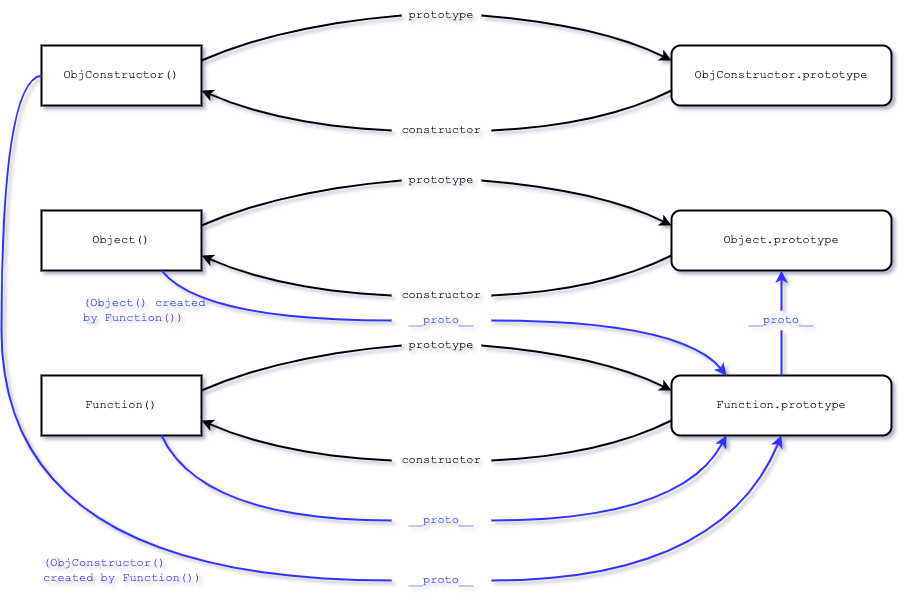

The diagram above was exported from draw.io. Its source (the exported page's mxGraphModel, read from the mxfile embedded in the PNG):
<mxGraphModel dx="1810" dy="1832" grid="1" gridSize="10" guides="1" tooltips="1" connect="1" arrows="1" fold="1" page="1" pageScale="1" pageWidth="827" pageHeight="1169" math="0" shadow="0">
  <root>
    <mxCell id="0" />
    <mxCell id="1" parent="0" />
    <mxCell id="tuc23D8aVdLo2x-mG501-2" value="Object.prototype" style="rounded=1;whiteSpace=wrap;html=1;strokeWidth=2;fontFamily=Courier New;" vertex="1" parent="1">
      <mxGeometry x="630" y="190" width="220" height="60" as="geometry" />
    </mxCell>
    <mxCell id="tuc23D8aVdLo2x-mG501-3" value="Object()" style="rounded=0;whiteSpace=wrap;html=1;strokeWidth=2;fontFamily=Courier New;" vertex="1" parent="1">
      <mxGeometry y="190" width="160" height="60" as="geometry" />
    </mxCell>
    <mxCell id="tuc23D8aVdLo2x-mG501-9" value="" style="curved=1;endArrow=classic;html=1;rounded=0;exitX=1;exitY=0.5;exitDx=0;exitDy=0;entryX=0;entryY=0.25;entryDx=0;entryDy=0;startArrow=none;strokeWidth=2;fontFamily=Courier New;" edge="1" parent="1" source="tuc23D8aVdLo2x-mG501-10" target="tuc23D8aVdLo2x-mG501-2">
      <mxGeometry width="50" height="50" relative="1" as="geometry">
        <mxPoint x="380" y="300" as="sourcePoint" />
        <mxPoint x="430" y="250" as="targetPoint" />
        <Array as="points">
          <mxPoint x="560" y="170" />
        </Array>
      </mxGeometry>
    </mxCell>
    <mxCell id="tuc23D8aVdLo2x-mG501-10" value="prototype" style="text;html=1;strokeColor=none;fillColor=none;align=center;verticalAlign=middle;whiteSpace=wrap;rounded=0;strokeWidth=2;fontFamily=Courier New;" vertex="1" parent="1">
      <mxGeometry x="360" y="145" width="80" height="30" as="geometry" />
    </mxCell>
    <mxCell id="tuc23D8aVdLo2x-mG501-11" value="" style="curved=1;endArrow=none;html=1;rounded=0;exitX=1;exitY=0.25;exitDx=0;exitDy=0;entryX=0;entryY=0.5;entryDx=0;entryDy=0;strokeWidth=2;fontFamily=Courier New;" edge="1" parent="1" source="tuc23D8aVdLo2x-mG501-3" target="tuc23D8aVdLo2x-mG501-10">
      <mxGeometry width="50" height="50" relative="1" as="geometry">
        <mxPoint x="160" y="230" as="sourcePoint" />
        <mxPoint x="640" y="175" as="targetPoint" />
        <Array as="points">
          <mxPoint x="240" y="170" />
        </Array>
      </mxGeometry>
    </mxCell>
    <mxCell id="tuc23D8aVdLo2x-mG501-12" value="" style="curved=1;endArrow=classic;html=1;rounded=0;entryX=1;entryY=0.75;entryDx=0;entryDy=0;exitX=0;exitY=0.5;exitDx=0;exitDy=0;startArrow=none;strokeWidth=2;fontFamily=Courier New;" edge="1" parent="1" source="tuc23D8aVdLo2x-mG501-13" target="tuc23D8aVdLo2x-mG501-3">
      <mxGeometry width="50" height="50" relative="1" as="geometry">
        <mxPoint x="380" y="300" as="sourcePoint" />
        <mxPoint x="430" y="250" as="targetPoint" />
        <Array as="points">
          <mxPoint x="240" y="270" />
        </Array>
      </mxGeometry>
    </mxCell>
    <mxCell id="tuc23D8aVdLo2x-mG501-13" value="constructor" style="text;html=1;strokeColor=none;fillColor=none;align=center;verticalAlign=middle;whiteSpace=wrap;rounded=0;strokeWidth=2;fontFamily=Courier New;" vertex="1" parent="1">
      <mxGeometry x="350" y="260" width="100" height="30" as="geometry" />
    </mxCell>
    <mxCell id="tuc23D8aVdLo2x-mG501-14" value="" style="curved=1;endArrow=none;html=1;rounded=0;entryX=1;entryY=0.5;entryDx=0;entryDy=0;exitX=0;exitY=0.75;exitDx=0;exitDy=0;strokeWidth=2;fontFamily=Courier New;" edge="1" parent="1" source="tuc23D8aVdLo2x-mG501-2" target="tuc23D8aVdLo2x-mG501-13">
      <mxGeometry width="50" height="50" relative="1" as="geometry">
        <mxPoint x="670" y="190" as="sourcePoint" />
        <mxPoint x="160" y="245" as="targetPoint" />
        <Array as="points">
          <mxPoint x="560" y="270" />
        </Array>
      </mxGeometry>
    </mxCell>
    <mxCell id="tuc23D8aVdLo2x-mG501-15" value="ObjConstructor.prototype" style="rounded=1;whiteSpace=wrap;html=1;strokeWidth=2;fontFamily=Courier New;" vertex="1" parent="1">
      <mxGeometry x="630" y="25" width="220" height="60" as="geometry" />
    </mxCell>
    <mxCell id="tuc23D8aVdLo2x-mG501-16" value="ObjConstructor()" style="rounded=0;whiteSpace=wrap;html=1;strokeWidth=2;fontFamily=Courier New;" vertex="1" parent="1">
      <mxGeometry y="25" width="160" height="60" as="geometry" />
    </mxCell>
    <mxCell id="tuc23D8aVdLo2x-mG501-17" value="" style="curved=1;endArrow=classic;html=1;rounded=0;exitX=1;exitY=0.5;exitDx=0;exitDy=0;entryX=0;entryY=0.25;entryDx=0;entryDy=0;startArrow=none;strokeWidth=2;fontFamily=Courier New;" edge="1" parent="1" source="tuc23D8aVdLo2x-mG501-18" target="tuc23D8aVdLo2x-mG501-15">
      <mxGeometry width="50" height="50" relative="1" as="geometry">
        <mxPoint x="380" y="135" as="sourcePoint" />
        <mxPoint x="430" y="85" as="targetPoint" />
        <Array as="points">
          <mxPoint x="560" y="5" />
        </Array>
      </mxGeometry>
    </mxCell>
    <mxCell id="tuc23D8aVdLo2x-mG501-18" value="prototype" style="text;html=1;strokeColor=none;fillColor=none;align=center;verticalAlign=middle;whiteSpace=wrap;rounded=0;strokeWidth=2;fontFamily=Courier New;" vertex="1" parent="1">
      <mxGeometry x="360" y="-20" width="80" height="30" as="geometry" />
    </mxCell>
    <mxCell id="tuc23D8aVdLo2x-mG501-19" value="" style="curved=1;endArrow=none;html=1;rounded=0;exitX=1;exitY=0.25;exitDx=0;exitDy=0;entryX=0;entryY=0.5;entryDx=0;entryDy=0;strokeWidth=2;fontFamily=Courier New;" edge="1" parent="1" source="tuc23D8aVdLo2x-mG501-16" target="tuc23D8aVdLo2x-mG501-18">
      <mxGeometry width="50" height="50" relative="1" as="geometry">
        <mxPoint x="160" y="65" as="sourcePoint" />
        <mxPoint x="640" y="10" as="targetPoint" />
        <Array as="points">
          <mxPoint x="240" y="5" />
        </Array>
      </mxGeometry>
    </mxCell>
    <mxCell id="tuc23D8aVdLo2x-mG501-20" value="" style="curved=1;endArrow=classic;html=1;rounded=0;entryX=1;entryY=0.75;entryDx=0;entryDy=0;exitX=0;exitY=0.5;exitDx=0;exitDy=0;startArrow=none;strokeWidth=2;fontFamily=Courier New;" edge="1" parent="1" source="tuc23D8aVdLo2x-mG501-21" target="tuc23D8aVdLo2x-mG501-16">
      <mxGeometry width="50" height="50" relative="1" as="geometry">
        <mxPoint x="380" y="135" as="sourcePoint" />
        <mxPoint x="430" y="85" as="targetPoint" />
        <Array as="points">
          <mxPoint x="240" y="105" />
        </Array>
      </mxGeometry>
    </mxCell>
    <mxCell id="tuc23D8aVdLo2x-mG501-21" value="constructor" style="text;html=1;strokeColor=none;fillColor=none;align=center;verticalAlign=middle;whiteSpace=wrap;rounded=0;strokeWidth=2;fontFamily=Courier New;" vertex="1" parent="1">
      <mxGeometry x="350" y="95" width="100" height="30" as="geometry" />
    </mxCell>
    <mxCell id="tuc23D8aVdLo2x-mG501-22" value="" style="curved=1;endArrow=none;html=1;rounded=0;entryX=1;entryY=0.5;entryDx=0;entryDy=0;exitX=0;exitY=0.75;exitDx=0;exitDy=0;strokeWidth=2;fontFamily=Courier New;" edge="1" parent="1" source="tuc23D8aVdLo2x-mG501-15" target="tuc23D8aVdLo2x-mG501-21">
      <mxGeometry width="50" height="50" relative="1" as="geometry">
        <mxPoint x="670" y="25" as="sourcePoint" />
        <mxPoint x="160" y="80" as="targetPoint" />
        <Array as="points">
          <mxPoint x="560" y="105" />
        </Array>
      </mxGeometry>
    </mxCell>
    <mxCell id="tuc23D8aVdLo2x-mG501-23" value="Function.prototype" style="rounded=1;whiteSpace=wrap;html=1;strokeWidth=2;fontFamily=Courier New;" vertex="1" parent="1">
      <mxGeometry x="630" y="355" width="220" height="60" as="geometry" />
    </mxCell>
    <mxCell id="tuc23D8aVdLo2x-mG501-24" value="Function()" style="rounded=0;whiteSpace=wrap;html=1;strokeWidth=2;fontFamily=Courier New;" vertex="1" parent="1">
      <mxGeometry y="355" width="160" height="60" as="geometry" />
    </mxCell>
    <mxCell id="tuc23D8aVdLo2x-mG501-25" value="" style="curved=1;endArrow=classic;html=1;rounded=0;exitX=1;exitY=0.5;exitDx=0;exitDy=0;entryX=0;entryY=0.25;entryDx=0;entryDy=0;startArrow=none;strokeWidth=2;fontFamily=Courier New;" edge="1" parent="1" source="tuc23D8aVdLo2x-mG501-26" target="tuc23D8aVdLo2x-mG501-23">
      <mxGeometry width="50" height="50" relative="1" as="geometry">
        <mxPoint x="380" y="465" as="sourcePoint" />
        <mxPoint x="430" y="415" as="targetPoint" />
        <Array as="points">
          <mxPoint x="560" y="335" />
        </Array>
      </mxGeometry>
    </mxCell>
    <mxCell id="tuc23D8aVdLo2x-mG501-26" value="prototype" style="text;html=1;strokeColor=none;fillColor=none;align=center;verticalAlign=middle;whiteSpace=wrap;rounded=0;strokeWidth=2;fontFamily=Courier New;" vertex="1" parent="1">
      <mxGeometry x="360" y="310" width="80" height="30" as="geometry" />
    </mxCell>
    <mxCell id="tuc23D8aVdLo2x-mG501-27" value="" style="curved=1;endArrow=none;html=1;rounded=0;exitX=1;exitY=0.25;exitDx=0;exitDy=0;entryX=0;entryY=0.5;entryDx=0;entryDy=0;strokeWidth=2;fontFamily=Courier New;" edge="1" parent="1" source="tuc23D8aVdLo2x-mG501-24" target="tuc23D8aVdLo2x-mG501-26">
      <mxGeometry width="50" height="50" relative="1" as="geometry">
        <mxPoint x="160" y="395" as="sourcePoint" />
        <mxPoint x="640" y="340" as="targetPoint" />
        <Array as="points">
          <mxPoint x="240" y="335" />
        </Array>
      </mxGeometry>
    </mxCell>
    <mxCell id="tuc23D8aVdLo2x-mG501-28" value="" style="curved=1;endArrow=classic;html=1;rounded=0;entryX=1;entryY=0.75;entryDx=0;entryDy=0;exitX=0;exitY=0.5;exitDx=0;exitDy=0;startArrow=none;strokeWidth=2;fontFamily=Courier New;" edge="1" parent="1" source="tuc23D8aVdLo2x-mG501-29" target="tuc23D8aVdLo2x-mG501-24">
      <mxGeometry width="50" height="50" relative="1" as="geometry">
        <mxPoint x="380" y="465" as="sourcePoint" />
        <mxPoint x="430" y="415" as="targetPoint" />
        <Array as="points">
          <mxPoint x="240" y="435" />
        </Array>
      </mxGeometry>
    </mxCell>
    <mxCell id="tuc23D8aVdLo2x-mG501-29" value="constructor" style="text;html=1;strokeColor=none;fillColor=none;align=center;verticalAlign=middle;whiteSpace=wrap;rounded=0;strokeWidth=2;fontFamily=Courier New;" vertex="1" parent="1">
      <mxGeometry x="350" y="425" width="100" height="30" as="geometry" />
    </mxCell>
    <mxCell id="tuc23D8aVdLo2x-mG501-30" value="" style="curved=1;endArrow=none;html=1;rounded=0;entryX=1;entryY=0.5;entryDx=0;entryDy=0;exitX=0;exitY=0.75;exitDx=0;exitDy=0;strokeWidth=2;fontFamily=Courier New;" edge="1" parent="1" source="tuc23D8aVdLo2x-mG501-23" target="tuc23D8aVdLo2x-mG501-29">
      <mxGeometry width="50" height="50" relative="1" as="geometry">
        <mxPoint x="670" y="355" as="sourcePoint" />
        <mxPoint x="160" y="410" as="targetPoint" />
        <Array as="points">
          <mxPoint x="560" y="435" />
        </Array>
      </mxGeometry>
    </mxCell>
    <mxCell id="tuc23D8aVdLo2x-mG501-31" value="" style="curved=1;endArrow=classic;html=1;rounded=0;entryX=0.25;entryY=0;entryDx=0;entryDy=0;exitX=1;exitY=0.5;exitDx=0;exitDy=0;startArrow=none;strokeWidth=2;fontFamily=Courier New;fillColor=#f8cecc;strokeColor=#3333FF;" edge="1" parent="1" source="tuc23D8aVdLo2x-mG501-32" target="tuc23D8aVdLo2x-mG501-23">
      <mxGeometry width="50" height="50" relative="1" as="geometry">
        <mxPoint x="360" y="120" as="sourcePoint" />
        <mxPoint x="170" y="80" as="targetPoint" />
        <Array as="points">
          <mxPoint x="640" y="300" />
        </Array>
      </mxGeometry>
    </mxCell>
    <mxCell id="tuc23D8aVdLo2x-mG501-32" value="__proto__" style="text;html=1;strokeColor=none;fillColor=none;align=center;verticalAlign=middle;whiteSpace=wrap;rounded=0;strokeWidth=2;fontFamily=Courier New;fontColor=#3333FF;" vertex="1" parent="1">
      <mxGeometry x="350" y="290" width="100" height="20" as="geometry" />
    </mxCell>
    <mxCell id="tuc23D8aVdLo2x-mG501-33" value="" style="curved=1;endArrow=none;html=1;rounded=0;entryX=0;entryY=0.5;entryDx=0;entryDy=0;exitX=0.75;exitY=1;exitDx=0;exitDy=0;startArrow=none;strokeWidth=2;fontFamily=Courier New;fillColor=#f8cecc;strokeColor=#3333FF;" edge="1" parent="1" source="tuc23D8aVdLo2x-mG501-3" target="tuc23D8aVdLo2x-mG501-32">
      <mxGeometry width="50" height="50" relative="1" as="geometry">
        <mxPoint x="130" y="250" as="sourcePoint" />
        <mxPoint x="630" y="355" as="targetPoint" />
        <Array as="points">
          <mxPoint x="160" y="300" />
        </Array>
      </mxGeometry>
    </mxCell>
    <mxCell id="tuc23D8aVdLo2x-mG501-34" value="" style="curved=1;endArrow=classic;html=1;rounded=0;entryX=0.25;entryY=1;entryDx=0;entryDy=0;exitX=1;exitY=0.5;exitDx=0;exitDy=0;startArrow=none;strokeWidth=2;fontFamily=Courier New;fillColor=#f8cecc;strokeColor=#3333FF;" edge="1" parent="1" source="tuc23D8aVdLo2x-mG501-35" target="tuc23D8aVdLo2x-mG501-23">
      <mxGeometry width="50" height="50" relative="1" as="geometry">
        <mxPoint x="460" y="310" as="sourcePoint" />
        <mxPoint x="675" y="365" as="targetPoint" />
        <Array as="points">
          <mxPoint x="640" y="500" />
        </Array>
      </mxGeometry>
    </mxCell>
    <mxCell id="tuc23D8aVdLo2x-mG501-35" value="__proto__" style="text;html=1;strokeColor=none;fillColor=none;align=center;verticalAlign=middle;whiteSpace=wrap;rounded=0;strokeWidth=2;fontFamily=Courier New;fontColor=#3333FF;" vertex="1" parent="1">
      <mxGeometry x="350" y="490" width="100" height="20" as="geometry" />
    </mxCell>
    <mxCell id="tuc23D8aVdLo2x-mG501-36" value="" style="curved=1;endArrow=none;html=1;rounded=0;entryX=0;entryY=0.5;entryDx=0;entryDy=0;exitX=0.75;exitY=1;exitDx=0;exitDy=0;startArrow=none;strokeWidth=2;fontFamily=Courier New;fillColor=#f8cecc;strokeColor=#3333FF;" edge="1" parent="1" source="tuc23D8aVdLo2x-mG501-24" target="tuc23D8aVdLo2x-mG501-35">
      <mxGeometry width="50" height="50" relative="1" as="geometry">
        <mxPoint x="130" y="415" as="sourcePoint" />
        <mxPoint x="665" y="415" as="targetPoint" />
        <Array as="points">
          <mxPoint x="160" y="500" />
        </Array>
      </mxGeometry>
    </mxCell>
    <mxCell id="tuc23D8aVdLo2x-mG501-37" value="" style="curved=1;endArrow=classic;html=1;rounded=0;entryX=0.5;entryY=1;entryDx=0;entryDy=0;exitX=1;exitY=0.5;exitDx=0;exitDy=0;startArrow=none;strokeWidth=2;fontFamily=Courier New;fillColor=#f8cecc;strokeColor=#3333FF;" edge="1" parent="1" source="tuc23D8aVdLo2x-mG501-38" target="tuc23D8aVdLo2x-mG501-23">
      <mxGeometry width="50" height="50" relative="1" as="geometry">
        <mxPoint x="460" y="510" as="sourcePoint" />
        <mxPoint x="675" y="425" as="targetPoint" />
        <Array as="points">
          <mxPoint x="680" y="560" />
        </Array>
      </mxGeometry>
    </mxCell>
    <mxCell id="tuc23D8aVdLo2x-mG501-38" value="__proto__" style="text;html=1;strokeColor=none;fillColor=none;align=center;verticalAlign=middle;whiteSpace=wrap;rounded=0;strokeWidth=2;fontFamily=Courier New;fontColor=#3333FF;" vertex="1" parent="1">
      <mxGeometry x="350" y="550" width="100" height="20" as="geometry" />
    </mxCell>
    <mxCell id="tuc23D8aVdLo2x-mG501-39" value="" style="curved=1;endArrow=none;html=1;rounded=0;exitX=0;exitY=0.5;exitDx=0;exitDy=0;startArrow=none;strokeWidth=2;fontFamily=Courier New;fillColor=#f8cecc;strokeColor=#3333FF;" edge="1" parent="1" source="tuc23D8aVdLo2x-mG501-16">
      <mxGeometry width="50" height="50" relative="1" as="geometry">
        <mxPoint x="70" y="85" as="sourcePoint" />
        <mxPoint x="350" y="560" as="targetPoint" />
        <Array as="points">
          <mxPoint x="-40" y="60" />
          <mxPoint x="-40" y="560" />
        </Array>
      </mxGeometry>
    </mxCell>
    <mxCell id="tuc23D8aVdLo2x-mG501-40" value="(Object() created by&amp;nbsp;Function())" style="text;html=1;strokeColor=none;fillColor=none;align=left;verticalAlign=middle;whiteSpace=wrap;rounded=0;strokeWidth=2;fontFamily=Courier New;fontColor=#3333FF;" vertex="1" parent="1">
      <mxGeometry x="40" y="280" width="130" height="20" as="geometry" />
    </mxCell>
    <mxCell id="tuc23D8aVdLo2x-mG501-41" value="(ObjConstructor() created by&amp;nbsp;Function())" style="text;html=1;strokeColor=none;fillColor=none;align=left;verticalAlign=middle;whiteSpace=wrap;rounded=0;strokeWidth=2;fontFamily=Courier New;fontColor=#3333FF;" vertex="1" parent="1">
      <mxGeometry y="540" width="170" height="20" as="geometry" />
    </mxCell>
    <mxCell id="tuc23D8aVdLo2x-mG501-42" value="" style="curved=1;endArrow=classic;html=1;rounded=0;entryX=0.5;entryY=1;entryDx=0;entryDy=0;exitX=0.5;exitY=0;exitDx=0;exitDy=0;startArrow=none;strokeWidth=2;fontFamily=Courier New;fillColor=#f8cecc;strokeColor=#3333FF;" edge="1" parent="1" source="tuc23D8aVdLo2x-mG501-43" target="tuc23D8aVdLo2x-mG501-2">
      <mxGeometry width="50" height="50" relative="1" as="geometry">
        <mxPoint x="460" y="310" as="sourcePoint" />
        <mxPoint x="695" y="365" as="targetPoint" />
      </mxGeometry>
    </mxCell>
    <mxCell id="tuc23D8aVdLo2x-mG501-43" value="__proto__" style="text;html=1;strokeColor=none;fillColor=none;align=center;verticalAlign=middle;whiteSpace=wrap;rounded=0;strokeWidth=2;fontFamily=Courier New;fontColor=#3333FF;" vertex="1" parent="1">
      <mxGeometry x="685" y="290" width="110" height="20" as="geometry" />
    </mxCell>
    <mxCell id="tuc23D8aVdLo2x-mG501-44" value="" style="curved=1;endArrow=none;html=1;rounded=0;entryX=0.5;entryY=1;entryDx=0;entryDy=0;exitX=0.5;exitY=0;exitDx=0;exitDy=0;startArrow=none;strokeWidth=2;fontFamily=Courier New;fillColor=#f8cecc;strokeColor=#3333FF;" edge="1" parent="1" source="tuc23D8aVdLo2x-mG501-23" target="tuc23D8aVdLo2x-mG501-43">
      <mxGeometry width="50" height="50" relative="1" as="geometry">
        <mxPoint x="795" y="355" as="sourcePoint" />
        <mxPoint x="795" y="250" as="targetPoint" />
      </mxGeometry>
    </mxCell>
  </root>
</mxGraphModel>